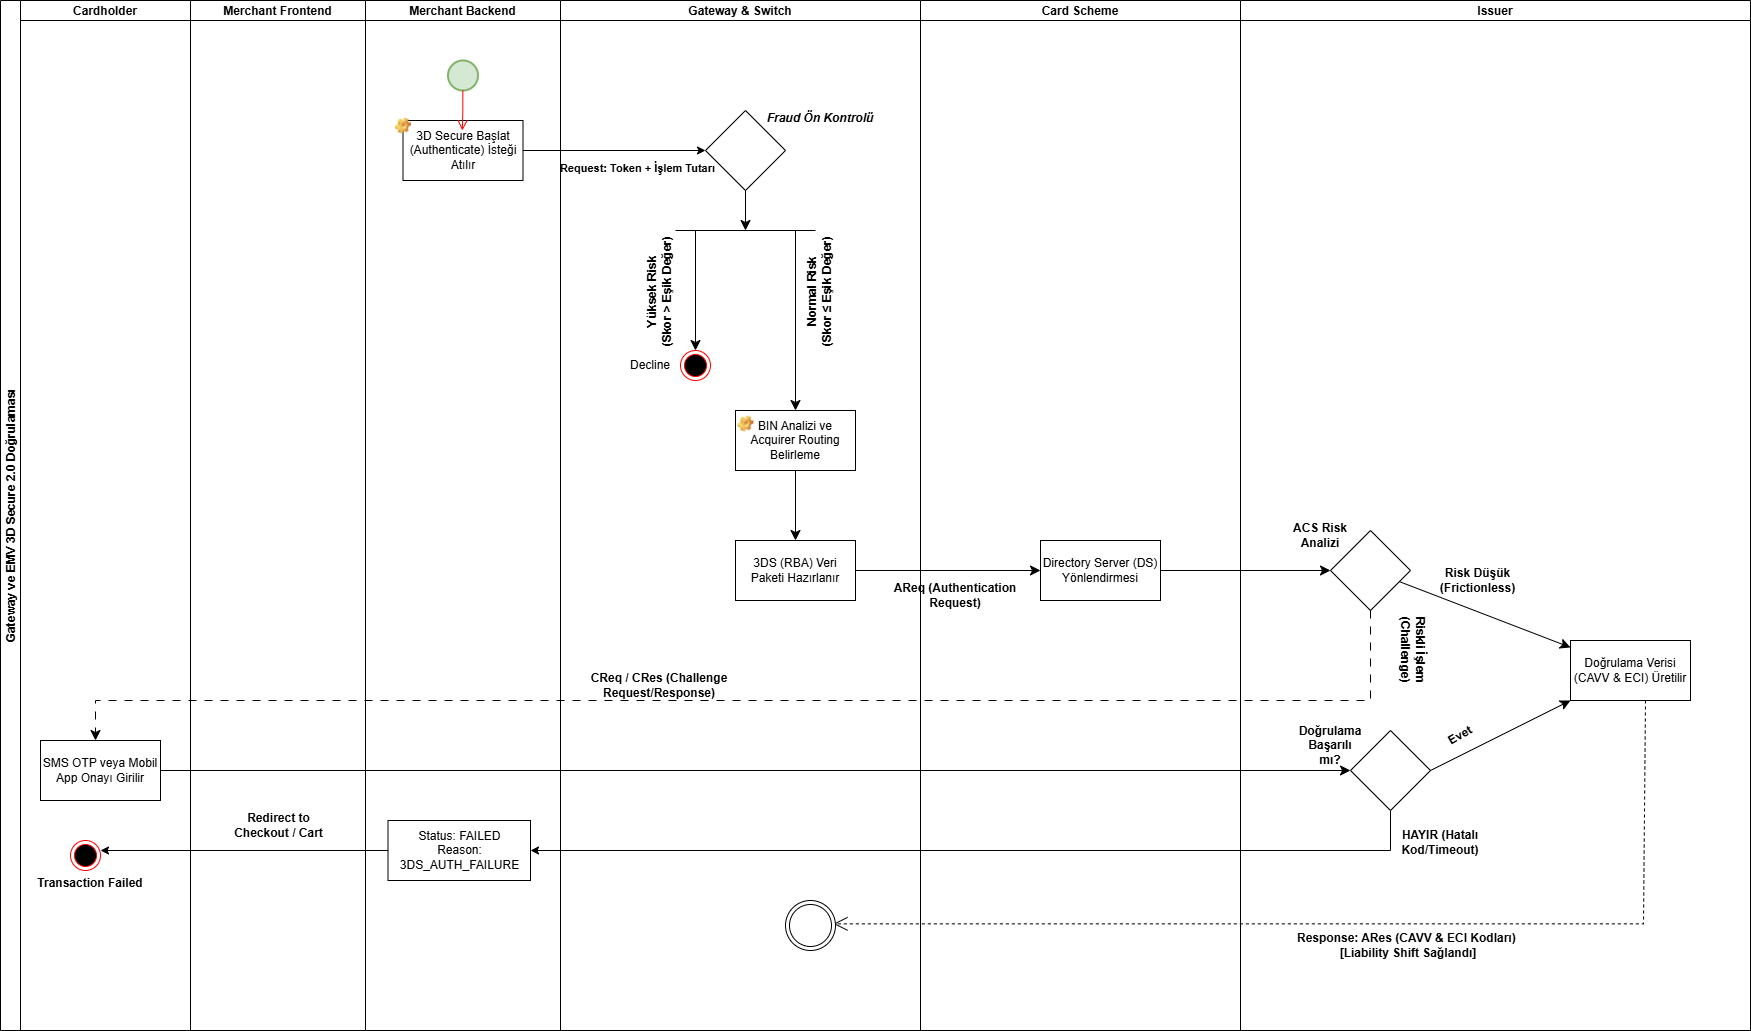

The diagram above was exported from draw.io. Its source (the exported page's mxGraphModel, read from the mxfile embedded in the PNG):
<mxGraphModel dx="2350" dy="1168" grid="1" gridSize="10" guides="1" tooltips="1" connect="1" arrows="1" fold="1" page="1" pageScale="1" pageWidth="850" pageHeight="1100" math="0" shadow="0">
  <root>
    <mxCell id="0" />
    <mxCell id="1" parent="0" />
    <mxCell id="2" parent="1" style="swimlane;startSize=20;strokeColor=#000000;" value="Merchant Backend" vertex="1">
      <mxGeometry height="1030" width="195" x="405" y="1600" as="geometry" />
    </mxCell>
    <mxCell id="3" parent="2" style="rounded=0;whiteSpace=wrap;html=1;" value="3D Secure Başlat (Authenticate) İsteği Atılır" vertex="1">
      <mxGeometry height="60" width="120" x="37.5" y="120" as="geometry" />
    </mxCell>
    <mxCell id="4" parent="2" style="label;fontStyle=0;strokeColor=none;fillColor=none;align=left;verticalAlign=top;overflow=hidden;spacingLeft=28;spacingRight=4;rotatable=0;points=[[0,0.5],[1,0.5]];portConstraint=eastwest;imageWidth=16;imageHeight=16;whiteSpace=wrap;html=1;image=img/clipart/Gear_128x128.png" value="" vertex="1">
      <mxGeometry height="30" width="60" x="22.5" y="110" as="geometry" />
    </mxCell>
    <mxCell id="5" edge="1" parent="2" source="6" style="edgeStyle=orthogonalEdgeStyle;rounded=0;orthogonalLoop=1;jettySize=auto;html=1;">
      <mxGeometry relative="1" as="geometry">
        <mxPoint x="-265" y="850" as="targetPoint" />
      </mxGeometry>
    </mxCell>
    <mxCell id="6" parent="2" style="rounded=0;whiteSpace=wrap;html=1;" value="&lt;span data-path-to-node=&quot;4,0,1,0&quot; data-index-in-node=&quot;0&quot;&gt;Status: FAILED&lt;/span&gt;&lt;br&gt;&lt;span data-path-to-node=&quot;4,0,1,0&quot; data-index-in-node=&quot;15&quot;&gt;Reason: 3DS_AUTH_FAILURE&lt;/span&gt;" vertex="1">
      <mxGeometry height="60" width="142.5" x="22.5" y="820" as="geometry" />
    </mxCell>
    <mxCell id="7" parent="2" style="strokeWidth=2;html=1;shape=mxgraph.flowchart.start_2;whiteSpace=wrap;strokeColor=#82b366;fillColor=#d5e8d4;" value="" vertex="1">
      <mxGeometry height="30" width="30" x="82.5" y="60" as="geometry" />
    </mxCell>
    <mxCell id="8" parent="1" style="swimlane;childLayout=stackLayout;resizeParent=1;resizeParentMax=0;startSize=20;horizontal=0;horizontalStack=1;" value="Gateway ve EMV 3D Secure 2.0 Doğrulaması" vertex="1">
      <mxGeometry height="1030" width="190" x="40" y="1600" as="geometry" />
    </mxCell>
    <mxCell id="9" parent="8" style="swimlane;startSize=20;" value="Cardholder" vertex="1">
      <mxGeometry height="1030" width="170" x="20" as="geometry" />
    </mxCell>
    <mxCell id="10" edge="1" parent="9" source="11" style="edgeStyle=none;curved=1;rounded=0;orthogonalLoop=1;jettySize=auto;html=1;fontSize=12;startSize=8;endSize=8;">
      <mxGeometry relative="1" as="geometry">
        <mxPoint x="1330" y="770" as="targetPoint" />
      </mxGeometry>
    </mxCell>
    <mxCell id="11" parent="9" style="rounded=0;whiteSpace=wrap;html=1;" value="SMS OTP veya Mobil App Onayı Girilir" vertex="1">
      <mxGeometry height="60" width="120" x="20" y="740" as="geometry" />
    </mxCell>
    <mxCell id="12" parent="9" style="ellipse;html=1;shape=endState;fillColor=#000000;strokeColor=#ff0000;" value="" vertex="1">
      <mxGeometry height="30" width="30" x="50" y="840" as="geometry" />
    </mxCell>
    <mxCell id="13" parent="9" style="text;html=1;whiteSpace=wrap;strokeColor=none;fillColor=none;align=center;verticalAlign=middle;rounded=0;" value="&lt;br&gt;&lt;b&gt;Transaction Failed&lt;br&gt;&lt;/b&gt;" vertex="1">
      <mxGeometry height="30" width="120" x="10" y="860" as="geometry" />
    </mxCell>
    <mxCell id="14" parent="1" style="swimlane;startSize=20;fontFamily=Helvetica;" value="Issuer" vertex="1">
      <mxGeometry height="1030" width="510" x="1280" y="1600" as="geometry" />
    </mxCell>
    <mxCell id="15" edge="1" parent="14" source="16" style="edgeStyle=none;curved=1;rounded=0;orthogonalLoop=1;jettySize=auto;html=1;fontSize=12;startSize=8;endSize=8;" target="18" value="">
      <mxGeometry relative="1" as="geometry" />
    </mxCell>
    <mxCell id="16" parent="14" style="rhombus;whiteSpace=wrap;html=1;" value="" vertex="1">
      <mxGeometry height="80" width="80" x="90" y="530" as="geometry" />
    </mxCell>
    <mxCell id="17" parent="14" style="text;html=1;whiteSpace=wrap;strokeColor=none;fillColor=none;align=center;verticalAlign=middle;rounded=0;" value="&lt;b&gt;ACS Risk Analizi&lt;/b&gt;" vertex="1">
      <mxGeometry height="30" width="60" x="50" y="520" as="geometry" />
    </mxCell>
    <mxCell id="18" parent="14" style="whiteSpace=wrap;html=1;" value="Doğrulama Verisi (CAVV &amp;amp; ECI) Üretilir" vertex="1">
      <mxGeometry height="60" width="120" x="330" y="640" as="geometry" />
    </mxCell>
    <mxCell id="19" parent="14" style="text;html=1;whiteSpace=wrap;strokeColor=none;fillColor=none;align=center;verticalAlign=middle;rounded=0;" value="&lt;b&gt;Risk Düşük (Frictionless)&lt;/b&gt;" vertex="1">
      <mxGeometry height="40" width="75" x="200" y="560" as="geometry" />
    </mxCell>
    <mxCell id="20" parent="14" style="text;html=1;whiteSpace=wrap;strokeColor=none;fillColor=none;align=center;verticalAlign=middle;rounded=0;rotation=90;" value="&lt;b&gt;Riskli İşlem (Challenge)&lt;/b&gt;" vertex="1">
      <mxGeometry height="40" width="85" x="130" y="630" as="geometry" />
    </mxCell>
    <mxCell id="21" edge="1" parent="14" style="edgeStyle=segmentEdgeStyle;endArrow=classic;html=1;curved=0;rounded=0;endSize=8;startSize=8;fontSize=12;dashed=1;dashPattern=8 8;" target="11" value="">
      <mxGeometry height="50" relative="1" width="50" as="geometry">
        <Array as="points">
          <mxPoint x="130" y="700" />
          <mxPoint x="-1145" y="700" />
        </Array>
        <mxPoint x="130" y="610" as="sourcePoint" />
        <mxPoint x="-990" y="740" as="targetPoint" />
      </mxGeometry>
    </mxCell>
    <mxCell id="22" edge="1" parent="14" source="18" style="endArrow=open;endSize=12;dashed=1;html=1;rounded=0;fontSize=12;curved=0;exitX=0.625;exitY=1;exitDx=0;exitDy=0;exitPerimeter=0;" value="">
      <mxGeometry relative="1" width="160" x="-0.0599" y="118" as="geometry">
        <mxPoint y="1" as="offset" />
        <Array as="points">
          <mxPoint x="403" y="923.36" />
        </Array>
        <mxPoint x="403" y="710" as="sourcePoint" />
        <mxPoint x="-407" y="923.36" as="targetPoint" />
      </mxGeometry>
    </mxCell>
    <mxCell id="23" parent="1" style="swimlane;startSize=20;" value="Card Scheme" vertex="1">
      <mxGeometry height="1030" width="320" x="960" y="1600" as="geometry" />
    </mxCell>
    <mxCell id="24" parent="23" style="rounded=0;whiteSpace=wrap;html=1;" value="&lt;h6&gt;&lt;font style=&quot;font-size: 12px; font-weight: normal;&quot;&gt;Directory Server (DS) Yönlendirmesi&lt;/font&gt;&lt;/h6&gt;" vertex="1">
      <mxGeometry height="60" width="120" x="120" y="540" as="geometry" />
    </mxCell>
    <mxCell id="25" parent="23" style="text;html=1;whiteSpace=wrap;strokeColor=none;fillColor=none;align=center;verticalAlign=middle;rounded=0;" value="&lt;b&gt;AReq (Authentication Request)&lt;/b&gt;" vertex="1">
      <mxGeometry height="30" width="150" x="-40" y="580" as="geometry" />
    </mxCell>
    <mxCell id="26" parent="1" style="swimlane;startSize=20;" value="Gateway &amp; Switch" vertex="1">
      <mxGeometry height="1030" width="360" x="600" y="1600" as="geometry" />
    </mxCell>
    <mxCell id="27" parent="26" style="text;html=1;whiteSpace=wrap;strokeColor=none;fillColor=none;align=center;verticalAlign=middle;rounded=0;" value="&lt;br&gt;&lt;b&gt;&lt;i data-path-to-node=&quot;8&quot; data-index-in-node=&quot;62&quot;&gt;Fraud Ön Kontrolü&lt;/i&gt; &lt;br&gt;&lt;/b&gt;" vertex="1">
      <mxGeometry height="40" width="130" x="195" y="90" as="geometry" />
    </mxCell>
    <mxCell id="28" parent="26" style="text;html=1;whiteSpace=wrap;strokeColor=none;fillColor=none;align=center;verticalAlign=middle;rounded=0;" value="&lt;br&gt;&lt;font style=&quot;font-size: 11px;&quot;&gt;&lt;b&gt;Request: Token + İşlem Tutarı&lt;/b&gt;&lt;br&gt;&lt;/font&gt;" vertex="1">
      <mxGeometry height="40" width="165" x="-5" y="140" as="geometry" />
    </mxCell>
    <mxCell id="29" edge="1" parent="26" source="30" style="edgeStyle=none;curved=1;rounded=0;orthogonalLoop=1;jettySize=auto;html=1;fontSize=12;startSize=8;endSize=8;">
      <mxGeometry relative="1" as="geometry">
        <mxPoint x="185" y="230" as="targetPoint" />
      </mxGeometry>
    </mxCell>
    <mxCell id="30" parent="26" style="rhombus;whiteSpace=wrap;html=1;" value="" vertex="1">
      <mxGeometry height="80" width="80" x="145" y="110" as="geometry" />
    </mxCell>
    <mxCell id="31" edge="1" parent="26" style="endArrow=none;html=1;rounded=0;fontSize=12;startSize=8;endSize=8;curved=1;" value="">
      <mxGeometry height="50" relative="1" width="50" as="geometry">
        <mxPoint x="115" y="230" as="sourcePoint" />
        <mxPoint x="255" y="230" as="targetPoint" />
      </mxGeometry>
    </mxCell>
    <mxCell id="32" edge="1" parent="26" style="endArrow=classic;html=1;rounded=0;fontSize=12;startSize=8;endSize=8;curved=1;" value="">
      <mxGeometry height="50" relative="1" width="50" as="geometry">
        <mxPoint x="135" y="230" as="sourcePoint" />
        <mxPoint x="135" y="350" as="targetPoint" />
      </mxGeometry>
    </mxCell>
    <mxCell id="33" parent="26" style="text;html=1;whiteSpace=wrap;strokeColor=none;fillColor=none;align=center;verticalAlign=middle;rounded=0;rotation=-90;" value="&lt;b&gt;Yüksek Risk&lt;/b&gt;&lt;div&gt;&lt;b&gt;(Skor &amp;gt; Eşik Değer)&lt;/b&gt;&lt;/div&gt;" vertex="1">
      <mxGeometry height="37.5" width="127.5" x="35" y="272.5" as="geometry" />
    </mxCell>
    <mxCell id="34" edge="1" parent="26" style="endArrow=classic;html=1;rounded=0;fontSize=12;startSize=8;endSize=8;curved=1;entryX=0.5;entryY=0;entryDx=0;entryDy=0;" target="39" value="">
      <mxGeometry height="50" relative="1" width="50" as="geometry">
        <mxPoint x="235" y="230" as="sourcePoint" />
        <mxPoint x="235" y="350" as="targetPoint" />
      </mxGeometry>
    </mxCell>
    <mxCell id="35" parent="26" style="ellipse;html=1;shape=endState;fillColor=#000000;strokeColor=#ff0000;" value="" vertex="1">
      <mxGeometry height="30" width="30" x="120" y="350" as="geometry" />
    </mxCell>
    <mxCell id="36" parent="26" style="text;html=1;whiteSpace=wrap;strokeColor=none;fillColor=none;align=center;verticalAlign=middle;rounded=0;" value="Decline" vertex="1">
      <mxGeometry height="30" width="60" x="60" y="350" as="geometry" />
    </mxCell>
    <mxCell id="37" parent="26" style="text;html=1;whiteSpace=wrap;strokeColor=none;fillColor=none;align=center;verticalAlign=middle;rounded=0;rotation=-90;" value="&lt;b&gt;Normal Risk&lt;/b&gt;&lt;div&gt;&lt;b&gt;(Skor ≤ Eşik Değer)&lt;/b&gt;&lt;/div&gt;" vertex="1">
      <mxGeometry height="37.5" width="127.5" x="195" y="272.5" as="geometry" />
    </mxCell>
    <mxCell id="38" edge="1" parent="26" source="39" style="edgeStyle=none;curved=1;rounded=0;orthogonalLoop=1;jettySize=auto;html=1;fontSize=12;startSize=8;endSize=8;" target="41" value="">
      <mxGeometry relative="1" as="geometry" />
    </mxCell>
    <mxCell id="39" parent="26" style="rounded=0;whiteSpace=wrap;html=1;" value="BIN Analizi ve Acquirer Routing Belirleme" vertex="1">
      <mxGeometry height="60" width="120" x="175" y="410" as="geometry" />
    </mxCell>
    <mxCell id="40" parent="26" style="label;fontStyle=0;strokeColor=none;fillColor=none;align=left;verticalAlign=top;overflow=hidden;spacingLeft=28;spacingRight=4;rotatable=0;points=[[0,0.5],[1,0.5]];portConstraint=eastwest;imageWidth=16;imageHeight=16;whiteSpace=wrap;html=1;image=img/clipart/Gear_128x128.png" value="" vertex="1">
      <mxGeometry height="26" width="25" x="170" y="410" as="geometry" />
    </mxCell>
    <mxCell id="41" parent="26" style="rounded=0;whiteSpace=wrap;html=1;" value="&lt;h6&gt;&lt;span data-path-to-node=&quot;4,1,0&quot; data-index-in-node=&quot;56&quot;&gt;&lt;code data-path-to-node=&quot;4,1,0&quot; data-index-in-node=&quot;56&quot; style=&quot;&quot;&gt;&lt;font style=&quot;&quot;&gt;&lt;font style=&quot;font-size: 12px; font-weight: normal;&quot; face=&quot;Helvetica&quot;&gt;3DS (RBA) Veri Paketi Hazırlanır&lt;/font&gt;&lt;/font&gt;&lt;/code&gt;&lt;/span&gt;&lt;/h6&gt;" vertex="1">
      <mxGeometry height="60" width="120" x="175" y="540" as="geometry" />
    </mxCell>
    <mxCell id="42" parent="26" style="text;html=1;whiteSpace=wrap;strokeColor=none;fillColor=none;align=center;verticalAlign=middle;rounded=0;" value="&lt;b&gt;CReq / CRes (Challenge Request/Response)&lt;/b&gt;" vertex="1">
      <mxGeometry height="30" width="230" x="-16.25" y="670" as="geometry" />
    </mxCell>
    <mxCell id="43" parent="26" style="text;html=1;whiteSpace=wrap;strokeColor=none;fillColor=none;align=center;verticalAlign=middle;rounded=0;fontStyle=1" value="Response: ARes (CAVV &amp;amp; ECI Kodları)&amp;nbsp; [Liability Shift Sağlandı]" vertex="1">
      <mxGeometry height="30" width="230" x="732.5" y="930" as="geometry" />
    </mxCell>
    <mxCell id="44" parent="26" style="ellipse;shape=doubleEllipse;whiteSpace=wrap;html=1;aspect=fixed;" value="" vertex="1">
      <mxGeometry height="50" width="50" x="225" y="900" as="geometry" />
    </mxCell>
    <mxCell id="45" parent="26" style="rhombus;whiteSpace=wrap;html=1;" value="" vertex="1">
      <mxGeometry height="80" width="80" x="790" y="730" as="geometry" />
    </mxCell>
    <mxCell id="46" parent="26" style="text;html=1;whiteSpace=wrap;strokeColor=none;fillColor=none;align=center;verticalAlign=middle;rounded=0;" value="&lt;b&gt;Doğrulama Başarılı mı?&lt;/b&gt;" vertex="1">
      <mxGeometry height="30" width="60" x="740" y="730" as="geometry" />
    </mxCell>
    <mxCell id="47" parent="26" style="text;html=1;whiteSpace=wrap;strokeColor=none;fillColor=none;align=center;verticalAlign=middle;rounded=0;" value="&lt;br&gt;&lt;b&gt;HAYIR (Hatalı Kod/Timeout)&lt;br&gt;&lt;/b&gt;" vertex="1">
      <mxGeometry height="30" width="120" x="820" y="820" as="geometry" />
    </mxCell>
    <mxCell id="48" parent="26" style="text;html=1;whiteSpace=wrap;strokeColor=none;fillColor=none;align=center;verticalAlign=middle;rounded=0;rotation=-30;" value="&lt;b&gt;Evet&lt;/b&gt;" vertex="1">
      <mxGeometry height="30" width="60" x="870" y="720" as="geometry" />
    </mxCell>
    <mxCell id="49" edge="1" parent="26" style="edgeStyle=orthogonalEdgeStyle;rounded=0;orthogonalLoop=1;jettySize=auto;html=1;curved=0;" target="6">
      <mxGeometry relative="1" as="geometry">
        <Array as="points">
          <mxPoint x="830" y="850" />
        </Array>
        <mxPoint x="830" y="810" as="sourcePoint" />
        <mxPoint x="440" y="850" as="targetPoint" />
      </mxGeometry>
    </mxCell>
    <mxCell id="50" edge="1" parent="1" source="41" style="edgeStyle=none;curved=1;rounded=0;orthogonalLoop=1;jettySize=auto;html=1;fontSize=12;startSize=8;endSize=8;" target="24" value="">
      <mxGeometry relative="1" as="geometry" />
    </mxCell>
    <mxCell id="51" edge="1" parent="1" source="24" style="edgeStyle=none;curved=1;rounded=0;orthogonalLoop=1;jettySize=auto;html=1;fontSize=12;startSize=8;endSize=8;entryX=0;entryY=0.5;entryDx=0;entryDy=0;" target="16" value="">
      <mxGeometry relative="1" as="geometry">
        <mxPoint x="1192.5" y="2170" as="targetPoint" />
      </mxGeometry>
    </mxCell>
    <mxCell id="52" edge="1" parent="1" style="edgeStyle=orthogonalEdgeStyle;html=1;verticalAlign=bottom;endArrow=open;endSize=8;strokeColor=#ff0000;rounded=0;fontSize=12;curved=1;" value="">
      <mxGeometry relative="1" as="geometry">
        <mxPoint x="502.33" y="1690" as="sourcePoint" />
        <mxPoint x="501.83" y="1730" as="targetPoint" />
      </mxGeometry>
    </mxCell>
    <mxCell id="53" edge="1" parent="1" source="3" style="edgeStyle=orthogonalEdgeStyle;rounded=0;orthogonalLoop=1;jettySize=auto;html=1;entryX=0;entryY=0.5;entryDx=0;entryDy=0;" target="30">
      <mxGeometry relative="1" as="geometry" />
    </mxCell>
    <mxCell id="54" parent="1" style="swimlane;startSize=20;" value="Merchant Frontend" vertex="1">
      <mxGeometry height="1030" width="175" x="230" y="1600" as="geometry" />
    </mxCell>
    <mxCell id="55" parent="54" style="text;html=1;whiteSpace=wrap;strokeColor=none;fillColor=none;align=center;verticalAlign=middle;rounded=0;" value="&lt;b&gt;Redirect to Checkout / Cart&lt;/b&gt;" vertex="1">
      <mxGeometry height="30" width="103" x="37" y="810" as="geometry" />
    </mxCell>
    <mxCell id="56" edge="1" parent="1" source="45" style="edgeStyle=none;curved=1;rounded=0;orthogonalLoop=1;jettySize=auto;html=1;entryX=0;entryY=1;entryDx=0;entryDy=0;fontSize=12;startSize=8;endSize=8;exitX=1;exitY=0.5;exitDx=0;exitDy=0;" target="18">
      <mxGeometry relative="1" as="geometry">
        <mxPoint x="1515" y="2342" as="sourcePoint" />
      </mxGeometry>
    </mxCell>
  </root>
</mxGraphModel>